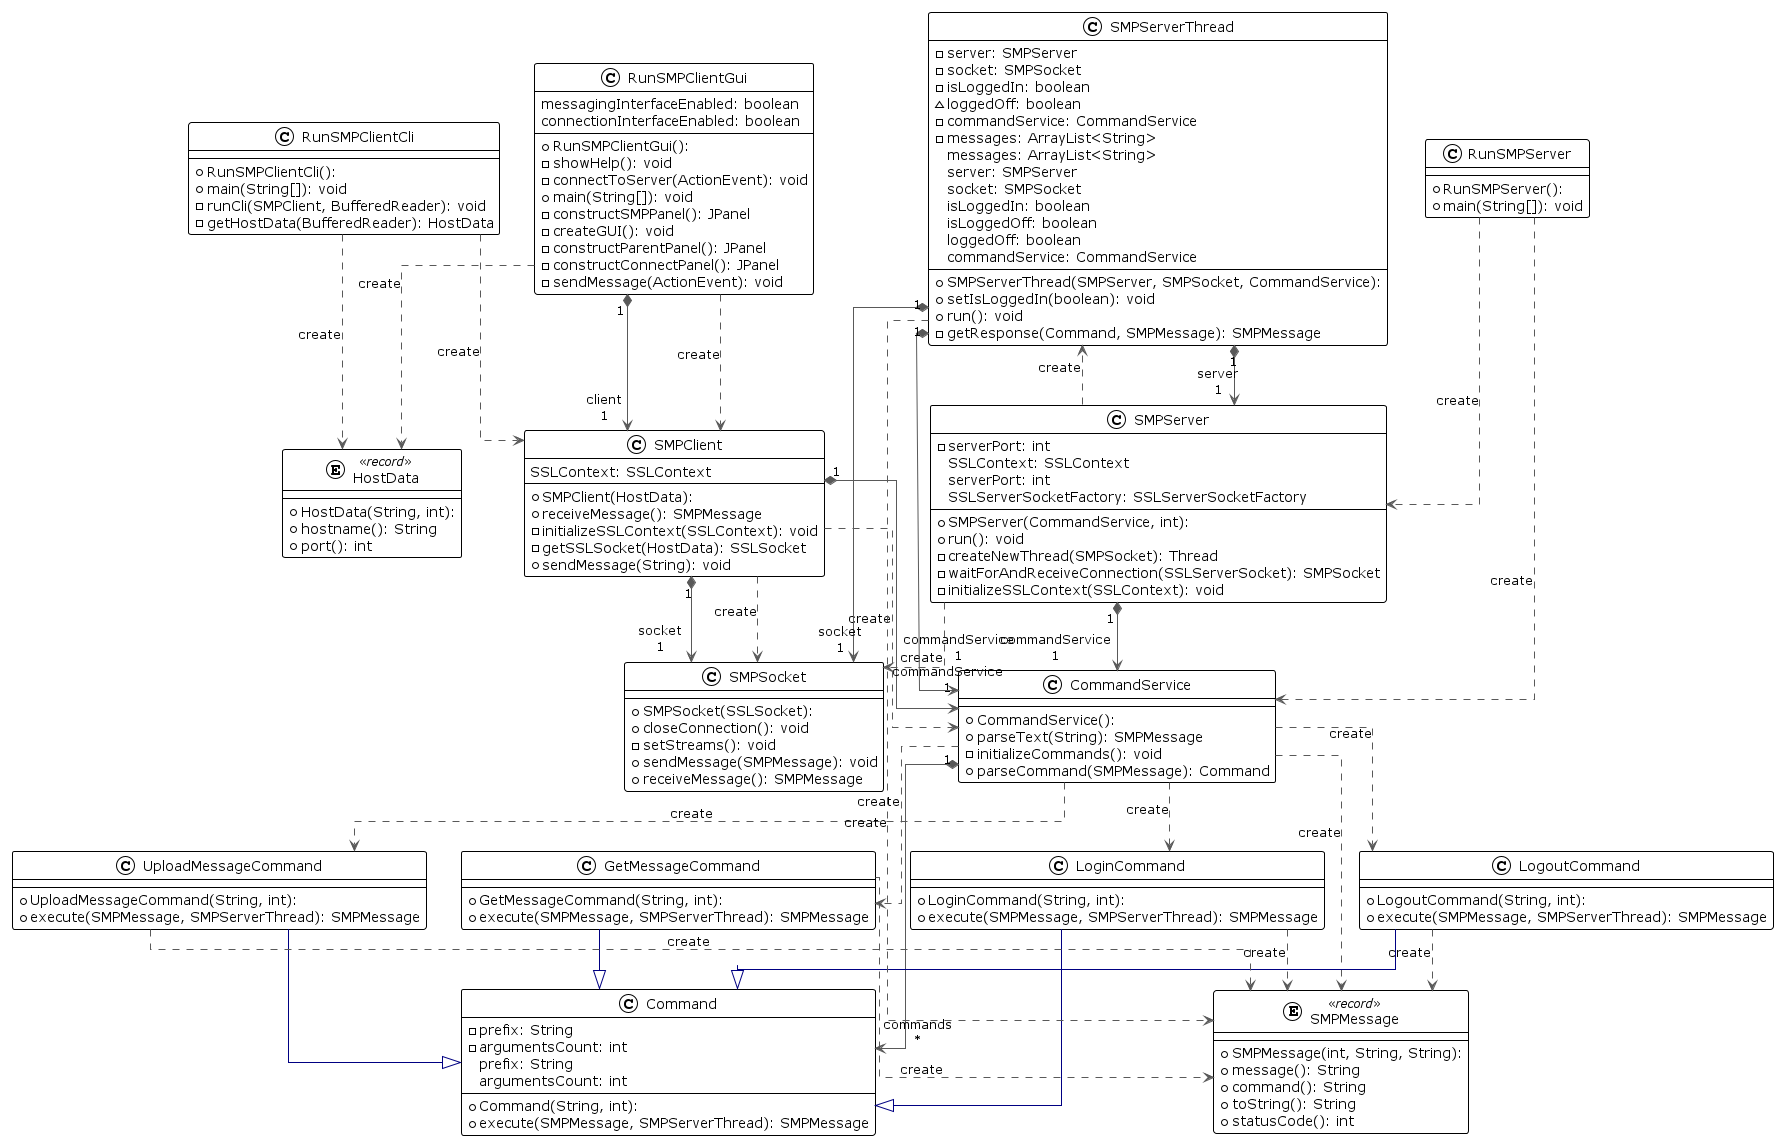

The diagram above was rendered by PlantUML. Its source (embedded in the PNG):
@startuml

!theme plain
top to bottom direction
skinparam linetype ortho

class Command {
  + Command(String, int): 
  - prefix: String
  - argumentsCount: int
  + execute(SMPMessage, SMPServerThread): SMPMessage
   prefix: String
   argumentsCount: int
}
class CommandService {
  + CommandService(): 
  + parseText(String): SMPMessage
  - initializeCommands(): void
  + parseCommand(SMPMessage): Command
}
class GetMessageCommand {
  + GetMessageCommand(String, int): 
  + execute(SMPMessage, SMPServerThread): SMPMessage
}
entity HostData << record >> {
  + HostData(String, int): 
  + hostname(): String
  + port(): int
}
class LoginCommand {
  + LoginCommand(String, int): 
  + execute(SMPMessage, SMPServerThread): SMPMessage
}
class LogoutCommand {
  + LogoutCommand(String, int): 
  + execute(SMPMessage, SMPServerThread): SMPMessage
}
class RunSMPClientCli {
  + RunSMPClientCli(): 
  + main(String[]): void
  - runCli(SMPClient, BufferedReader): void
  - getHostData(BufferedReader): HostData
}
class RunSMPClientGui {
  + RunSMPClientGui(): 
  - showHelp(): void
  - connectToServer(ActionEvent): void
  + main(String[]): void
  - constructSMPPanel(): JPanel
  - createGUI(): void
  - constructParentPanel(): JPanel
  - constructConnectPanel(): JPanel
  - sendMessage(ActionEvent): void
   messagingInterfaceEnabled: boolean
   connectionInterfaceEnabled: boolean
}
class RunSMPServer {
  + RunSMPServer(): 
  + main(String[]): void
}
class SMPClient {
  + SMPClient(HostData): 
  + receiveMessage(): SMPMessage
  - initializeSSLContext(SSLContext): void
  - getSSLSocket(HostData): SSLSocket
  + sendMessage(String): void
   SSLContext: SSLContext
}
entity SMPMessage << record >> {
  + SMPMessage(int, String, String): 
  + message(): String
  + command(): String
  + toString(): String
  + statusCode(): int
}
class SMPServer {
  + SMPServer(CommandService, int): 
  - serverPort: int
  + run(): void
  - createNewThread(SMPSocket): Thread
  - waitForAndReceiveConnection(SSLServerSocket): SMPSocket
  - initializeSSLContext(SSLContext): void
   SSLContext: SSLContext
   serverPort: int
   SSLServerSocketFactory: SSLServerSocketFactory
}
class SMPServerThread {
  + SMPServerThread(SMPServer, SMPSocket, CommandService): 
  - server: SMPServer
  - socket: SMPSocket
  - isLoggedIn: boolean
  ~ loggedOff: boolean
  - commandService: CommandService
  - messages: ArrayList<String>
  + setIsLoggedIn(boolean): void
  + run(): void
  - getResponse(Command, SMPMessage): SMPMessage
   messages: ArrayList<String>
   server: SMPServer
   socket: SMPSocket
   isLoggedIn: boolean
   isLoggedOff: boolean
   loggedOff: boolean
   commandService: CommandService
}
class SMPSocket {
  + SMPSocket(SSLSocket): 
  + closeConnection(): void
  - setStreams(): void
  + sendMessage(SMPMessage): void
  + receiveMessage(): SMPMessage
}
class UploadMessageCommand {
  + UploadMessageCommand(String, int): 
  + execute(SMPMessage, SMPServerThread): SMPMessage
}

CommandService       "1" *-[#595959,plain]-> "commands\n*" Command              
CommandService        -[#595959,dashed]->  GetMessageCommand    : "«create»"
CommandService        -[#595959,dashed]->  LoginCommand         : "«create»"
CommandService        -[#595959,dashed]->  LogoutCommand        : "«create»"
CommandService        -[#595959,dashed]->  SMPMessage           : "«create»"
CommandService        -[#595959,dashed]->  UploadMessageCommand : "«create»"
GetMessageCommand     -[#000082,plain]-^  Command              
GetMessageCommand     -[#595959,dashed]->  SMPMessage           : "«create»"
LoginCommand          -[#000082,plain]-^  Command              
LoginCommand          -[#595959,dashed]->  SMPMessage           : "«create»"
LogoutCommand         -[#000082,plain]-^  Command              
LogoutCommand         -[#595959,dashed]->  SMPMessage           : "«create»"
RunSMPClientCli       -[#595959,dashed]->  HostData             : "«create»"
RunSMPClientCli       -[#595959,dashed]->  SMPClient            : "«create»"
RunSMPClientGui       -[#595959,dashed]->  HostData             : "«create»"
RunSMPClientGui      "1" *-[#595959,plain]-> "client\n1" SMPClient            
RunSMPClientGui       -[#595959,dashed]->  SMPClient            : "«create»"
RunSMPServer          -[#595959,dashed]->  CommandService       : "«create»"
RunSMPServer          -[#595959,dashed]->  SMPServer            : "«create»"
SMPClient             -[#595959,dashed]->  CommandService       : "«create»"
SMPClient            "1" *-[#595959,plain]-> "commandService\n1" CommandService       
SMPClient            "1" *-[#595959,plain]-> "socket\n1" SMPSocket            
SMPClient             -[#595959,dashed]->  SMPSocket            : "«create»"
SMPServer            "1" *-[#595959,plain]-> "commandService\n1" CommandService       
SMPServer             -[#595959,dashed]->  SMPServerThread      : "«create»"
SMPServer             -[#595959,dashed]->  SMPSocket            : "«create»"
SMPServerThread      "1" *-[#595959,plain]-> "commandService\n1" CommandService       
SMPServerThread       -[#595959,dashed]->  SMPMessage           : "«create»"
SMPServerThread      "1" *-[#595959,plain]-> "server\n1" SMPServer            
SMPServerThread      "1" *-[#595959,plain]-> "socket\n1" SMPSocket            
UploadMessageCommand  -[#000082,plain]-^  Command              
UploadMessageCommand  -[#595959,dashed]->  SMPMessage           : "«create»"
@enduml